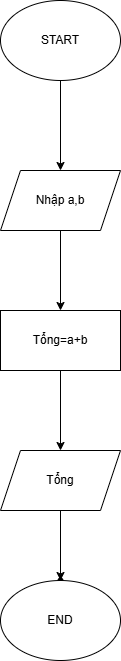

The diagram above was exported from draw.io. Its source (the exported page's mxGraphModel, read from the mxfile embedded in the PNG):
<mxGraphModel dx="1050" dy="522" grid="1" gridSize="10" guides="1" tooltips="1" connect="1" arrows="1" fold="1" page="1" pageScale="1" pageWidth="827" pageHeight="1169" math="0" shadow="0">
  <root>
    <mxCell id="WIyWlLk6GJQsqaUBKTNV-0" />
    <mxCell id="WIyWlLk6GJQsqaUBKTNV-1" parent="WIyWlLk6GJQsqaUBKTNV-0" />
    <mxCell id="MjWlhen2TvSUoxQKlvh8-2" value="" style="edgeStyle=orthogonalEdgeStyle;rounded=0;orthogonalLoop=1;jettySize=auto;html=1;" parent="WIyWlLk6GJQsqaUBKTNV-1" source="MjWlhen2TvSUoxQKlvh8-0" target="MjWlhen2TvSUoxQKlvh8-1" edge="1">
      <mxGeometry relative="1" as="geometry" />
    </mxCell>
    <mxCell id="MjWlhen2TvSUoxQKlvh8-0" value="START" style="ellipse;whiteSpace=wrap;html=1;" parent="WIyWlLk6GJQsqaUBKTNV-1" vertex="1">
      <mxGeometry x="340" y="40" width="120" height="80" as="geometry" />
    </mxCell>
    <mxCell id="MjWlhen2TvSUoxQKlvh8-4" value="" style="edgeStyle=orthogonalEdgeStyle;rounded=0;orthogonalLoop=1;jettySize=auto;html=1;" parent="WIyWlLk6GJQsqaUBKTNV-1" source="MjWlhen2TvSUoxQKlvh8-1" target="MjWlhen2TvSUoxQKlvh8-3" edge="1">
      <mxGeometry relative="1" as="geometry" />
    </mxCell>
    <mxCell id="MjWlhen2TvSUoxQKlvh8-1" value="Nhập a,b" style="shape=parallelogram;perimeter=parallelogramPerimeter;whiteSpace=wrap;html=1;fixedSize=1;" parent="WIyWlLk6GJQsqaUBKTNV-1" vertex="1">
      <mxGeometry x="340" y="210" width="120" height="60" as="geometry" />
    </mxCell>
    <mxCell id="MjWlhen2TvSUoxQKlvh8-6" value="" style="edgeStyle=orthogonalEdgeStyle;rounded=0;orthogonalLoop=1;jettySize=auto;html=1;" parent="WIyWlLk6GJQsqaUBKTNV-1" source="MjWlhen2TvSUoxQKlvh8-3" target="MjWlhen2TvSUoxQKlvh8-5" edge="1">
      <mxGeometry relative="1" as="geometry" />
    </mxCell>
    <mxCell id="MjWlhen2TvSUoxQKlvh8-3" value="Tổng=a+b" style="whiteSpace=wrap;html=1;" parent="WIyWlLk6GJQsqaUBKTNV-1" vertex="1">
      <mxGeometry x="340" y="350" width="120" height="60" as="geometry" />
    </mxCell>
    <mxCell id="MjWlhen2TvSUoxQKlvh8-8" value="" style="edgeStyle=orthogonalEdgeStyle;rounded=0;orthogonalLoop=1;jettySize=auto;html=1;" parent="WIyWlLk6GJQsqaUBKTNV-1" source="MjWlhen2TvSUoxQKlvh8-5" target="MjWlhen2TvSUoxQKlvh8-7" edge="1">
      <mxGeometry relative="1" as="geometry" />
    </mxCell>
    <mxCell id="MjWlhen2TvSUoxQKlvh8-5" value="Tổng" style="shape=parallelogram;perimeter=parallelogramPerimeter;whiteSpace=wrap;html=1;fixedSize=1;" parent="WIyWlLk6GJQsqaUBKTNV-1" vertex="1">
      <mxGeometry x="340" y="490" width="120" height="60" as="geometry" />
    </mxCell>
    <mxCell id="MjWlhen2TvSUoxQKlvh8-7" value="" style="shape=waypoint;sketch=0;size=6;pointerEvents=1;points=[];fillColor=default;resizable=0;rotatable=0;perimeter=centerPerimeter;snapToPoint=1;" parent="WIyWlLk6GJQsqaUBKTNV-1" vertex="1">
      <mxGeometry x="390" y="610" width="20" height="20" as="geometry" />
    </mxCell>
    <mxCell id="MjWlhen2TvSUoxQKlvh8-9" value="END" style="ellipse;whiteSpace=wrap;html=1;" parent="WIyWlLk6GJQsqaUBKTNV-1" vertex="1">
      <mxGeometry x="340" y="620" width="120" height="80" as="geometry" />
    </mxCell>
  </root>
</mxGraphModel>